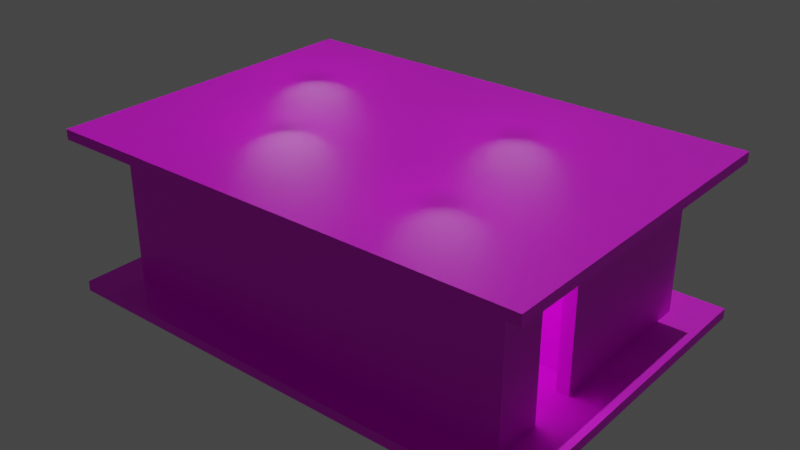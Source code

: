 # Source: casa2.blend  (saved by Blender 2.91.10; exported with 4.5.12 LTS)
import bpy
from mathutils import Matrix  # noqa: F401  (used for matrix-valued properties, if any)

bpy.ops.wm.read_factory_settings(use_empty=True)
scene = bpy.context.scene
scene.name = 'Scene'

# ---- collections
col_collection = bpy.data.collections.new('Collection'); scene.collection.children.link(col_collection)
col_casa2_svg = bpy.data.collections.new('casa2.svg'); scene.collection.children.link(col_casa2_svg)

# ---- images (referenced by path relative to the original .blend; pixels are not part of the script)
import os
ASSET_DIR = os.environ.get("B2B_ASSET_DIR", "")  # directory of the original .blend (textures are referenced by path, not embedded)
HERE = os.path.dirname(os.path.abspath(__file__))  # packed textures are extracted next to this script under _unpacked/

def load_image(name, relpath, width, height, colorspace="sRGB"):
    """Load a texture the original file referenced (path relative to the .blend, or extracted next to this script)."""
    p = next((c for c in (os.path.join(HERE, relpath), os.path.join(ASSET_DIR, relpath)) if relpath and os.path.exists(c)), "")
    if p:
        img = bpy.data.images.load(p, check_existing=True)
        img.name = name
    else:  # same state as the original file: an image datablock whose file is absent (Cycles renders it pink)
        img = bpy.data.images.new(name, width, height)
        img.source = "FILE"
        img.filepath = "//" + (relpath or name)
    img.colorspace_settings.name = colorspace
    return img
img_bake2 = load_image('bake2', 'bake2.png', 1024, 1024, 'sRGB')

# ---- materials (node trees are filled in below, after node groups)
mat_walls_bake = bpy.data.materials.new('walls bake')

# ---- material node trees
mat_walls_bake.use_nodes = True; mat_walls_bake.node_tree.nodes.clear()
_N = mat_walls_bake.node_tree.nodes; _L = mat_walls_bake.node_tree.links
n0 = _N.new('ShaderNodeBsdfPrincipled'); n0.name = 'Principled BSDF'; n0.location = (10, 300)
n0.distribution = 'GGX'
n0.subsurface_method = 'BURLEY'
n0.inputs[3].default_value = 1.45
n0.inputs[27].default_value = (0.0, 0.0, 0.0, 1.0)
n0.inputs[28].default_value = 1.0
n1 = _N.new('ShaderNodeOutputMaterial'); n1.name = 'Material Output'; n1.location = (300, 300)
n2 = _N.new('ShaderNodeTexImage'); n2.name = 'Image Texture'; n2.location = (-389, 228)
n2.image = img_bake2
_L.new(n0.outputs[0], n1.inputs[0])
_L.new(n2.outputs[0], n0.inputs[0])
n1.is_active_output = True

# ---- world
world_world = bpy.data.worlds.new('World'); scene.world = world_world
world_world.use_nodes = True; world_world.node_tree.nodes.clear()
_N = world_world.node_tree.nodes; _L = world_world.node_tree.links
n0 = _N.new('ShaderNodeOutputWorld'); n0.name = 'World Output'; n0.location = (300, 300)
n1 = _N.new('ShaderNodeBackground'); n1.name = 'Background'; n1.location = (10, 300)
n1.inputs[0].default_value = (0.05088, 0.05088, 0.05088, 1.0)
_L.new(n1.outputs[0], n0.inputs[0])
n0.is_active_output = True
world_world.color = (0.05088, 0.05088, 0.05088)
world_world.use_sun_shadow = False
world_world.sun_shadow_jitter_overblur = 0.0

# ---- lights
light_point = bpy.data.lights.new('Point', 'POINT')
light_point.specular_factor = 0.1366
light_point.transmission_factor = 0.0
light_point.energy = 100.0
light_point.shadow_soft_size = 1.31
light_point.shadow_maximum_resolution = 0.006
light_point.use_absolute_resolution = True
light_point_001 = bpy.data.lights.new('Point.001', 'POINT')
light_point_001.specular_factor = 0.1366
light_point_001.transmission_factor = 0.0
light_point_001.energy = 100.0
light_point_001.shadow_soft_size = 1.31
light_point_001.shadow_maximum_resolution = 0.006
light_point_001.use_absolute_resolution = True
light_point_002 = bpy.data.lights.new('Point.002', 'POINT')
light_point_002.specular_factor = 0.1366
light_point_002.transmission_factor = 0.0
light_point_002.energy = 100.0
light_point_002.shadow_soft_size = 1.31
light_point_002.shadow_maximum_resolution = 0.006
light_point_002.use_absolute_resolution = True
light_point_003 = bpy.data.lights.new('Point.003', 'POINT')
light_point_003.specular_factor = 0.1366
light_point_003.transmission_factor = 0.0
light_point_003.energy = 100.0
light_point_003.shadow_soft_size = 1.31
light_point_003.shadow_maximum_resolution = 0.006
light_point_003.use_absolute_resolution = True
light_sun = bpy.data.lights.new('Sun', 'SUN')
light_sun.transmission_factor = 0.0
light_sun.energy = 1.0
light_sun.shadow_soft_size = 0.125

# ---- meshes
me_cylinder = bpy.data.meshes.new('Cylinder')
me_cylinder.from_pydata([(0.0, 0.1627, -0.1627), (0.0, 0.1627, 0.1627), (0.1151, 0.1151, -0.1627), (0.1151, 0.1151, 0.1627), (0.1627, -7.113e-09, -0.1627), (0.1627, -7.113e-09, 0.1627), (0.1151, -0.1151, -0.1627), (0.1151, -0.1151, 0.1627), (-1.423e-08, -0.1627, -0.1627), (-1.423e-08, -0.1627, 0.1627), (-0.1151, -0.1151, -0.1627), (-0.1151, -0.1151, 0.1627), (-0.1627, 1.941e-09, -0.1627), (-0.1627, 1.941e-09, 0.1627), (-0.1151, 0.1151, -0.1627), (-0.1151, 0.1151, 0.1627)], [], [(0, 1, 3, 2), (2, 3, 5, 4), (4, 5, 7, 6), (6, 7, 9, 8), (8, 9, 11, 10), (10, 11, 13, 12), (3, 1, 15, 13, 11, 9, 7, 5), (12, 13, 15, 14), (14, 15, 1, 0), (0, 2, 4, 6, 8, 10, 12, 14)])
_uv = me_cylinder.uv_layers.new(name='UVMap')
_uv.uv.foreach_set('vector', [1.0, 0.5, 1.0, 1.0, 0.875, 1.0, 0.875, 0.5, 0.875, 0.5, 0.875, 1.0, 0.75, 1.0, 0.75, 0.5, 0.75, 0.5, 0.75, 1.0, 0.625, 1.0, 0.625, 0.5, 0.625, 0.5, 0.625, 1.0, 0.5, 1.0, 0.5, 0.5, 0.5, 0.5, 0.5, 1.0, 0.375, 1.0, 0.375, 0.5, 0.375, 0.5, 0.375, 1.0, 0.25, 1.0, 0.25, 0.5, 0.4197, 0.4197, 0.25, 0.49, 0.08029, 0.4197, 0.01, 0.25, 0.08029, 0.08029, 0.25, 0.01, 0.4197, 0.08029, 0.49, 0.25, 0.25, 0.5, 0.25, 1.0, 0.125, 1.0, 0.125, 0.5, 0.125, 0.5, 0.125, 1.0, 0.0, 1.0, 0.0, 0.5, 0.75, 0.49, 0.9197, 0.4197, 0.99, 0.25, 0.9197, 0.08029, 0.75, 0.01, 0.5803, 0.08029, 0.51, 0.25, 0.5803, 0.4197])
me_cylinder.use_remesh_fix_poles = True
me_cylinder.use_remesh_preserve_attributes = False
me_cylinder.use_mirror_vertex_groups = False
me_cylinder.update()
me_cylinder_001 = bpy.data.meshes.new('Cylinder.001')
me_cylinder_001.from_pydata([(0.0, 0.1627, -0.1627), (0.0, 0.1627, 0.1627), (0.1151, 0.1151, -0.1627), (0.1151, 0.1151, 0.1627), (0.1627, -7.113e-09, -0.1627), (0.1627, -7.113e-09, 0.1627), (0.1151, -0.1151, -0.1627), (0.1151, -0.1151, 0.1627), (-1.423e-08, -0.1627, -0.1627), (-1.423e-08, -0.1627, 0.1627), (-0.1151, -0.1151, -0.1627), (-0.1151, -0.1151, 0.1627), (-0.1627, 1.941e-09, -0.1627), (-0.1627, 1.941e-09, 0.1627), (-0.1151, 0.1151, -0.1627), (-0.1151, 0.1151, 0.1627)], [], [(0, 1, 3, 2), (2, 3, 5, 4), (4, 5, 7, 6), (6, 7, 9, 8), (8, 9, 11, 10), (10, 11, 13, 12), (3, 1, 15, 13, 11, 9, 7, 5), (12, 13, 15, 14), (14, 15, 1, 0), (0, 2, 4, 6, 8, 10, 12, 14)])
_uv = me_cylinder_001.uv_layers.new(name='UVMap')
_uv.uv.foreach_set('vector', [1.0, 0.5, 1.0, 1.0, 0.875, 1.0, 0.875, 0.5, 0.875, 0.5, 0.875, 1.0, 0.75, 1.0, 0.75, 0.5, 0.75, 0.5, 0.75, 1.0, 0.625, 1.0, 0.625, 0.5, 0.625, 0.5, 0.625, 1.0, 0.5, 1.0, 0.5, 0.5, 0.5, 0.5, 0.5, 1.0, 0.375, 1.0, 0.375, 0.5, 0.375, 0.5, 0.375, 1.0, 0.25, 1.0, 0.25, 0.5, 0.4197, 0.4197, 0.25, 0.49, 0.08029, 0.4197, 0.01, 0.25, 0.08029, 0.08029, 0.25, 0.01, 0.4197, 0.08029, 0.49, 0.25, 0.25, 0.5, 0.25, 1.0, 0.125, 1.0, 0.125, 0.5, 0.125, 0.5, 0.125, 1.0, 0.0, 1.0, 0.0, 0.5, 0.75, 0.49, 0.9197, 0.4197, 0.99, 0.25, 0.9197, 0.08029, 0.75, 0.01, 0.5803, 0.08029, 0.51, 0.25, 0.5803, 0.4197])
me_cylinder_001.use_remesh_fix_poles = True
me_cylinder_001.use_remesh_preserve_attributes = False
me_cylinder_001.use_mirror_vertex_groups = False
me_cylinder_001.update()
me_cylinder_002 = bpy.data.meshes.new('Cylinder.002')
me_cylinder_002.from_pydata([(0.0, 0.1627, -0.1627), (0.0, 0.1627, 0.1627), (0.1151, 0.1151, -0.1627), (0.1151, 0.1151, 0.1627), (0.1627, -7.113e-09, -0.1627), (0.1627, -7.113e-09, 0.1627), (0.1151, -0.1151, -0.1627), (0.1151, -0.1151, 0.1627), (-1.423e-08, -0.1627, -0.1627), (-1.423e-08, -0.1627, 0.1627), (-0.1151, -0.1151, -0.1627), (-0.1151, -0.1151, 0.1627), (-0.1627, 1.941e-09, -0.1627), (-0.1627, 1.941e-09, 0.1627), (-0.1151, 0.1151, -0.1627), (-0.1151, 0.1151, 0.1627)], [], [(0, 1, 3, 2), (2, 3, 5, 4), (4, 5, 7, 6), (6, 7, 9, 8), (8, 9, 11, 10), (10, 11, 13, 12), (3, 1, 15, 13, 11, 9, 7, 5), (12, 13, 15, 14), (14, 15, 1, 0), (0, 2, 4, 6, 8, 10, 12, 14)])
_uv = me_cylinder_002.uv_layers.new(name='UVMap')
_uv.uv.foreach_set('vector', [1.0, 0.5, 1.0, 1.0, 0.875, 1.0, 0.875, 0.5, 0.875, 0.5, 0.875, 1.0, 0.75, 1.0, 0.75, 0.5, 0.75, 0.5, 0.75, 1.0, 0.625, 1.0, 0.625, 0.5, 0.625, 0.5, 0.625, 1.0, 0.5, 1.0, 0.5, 0.5, 0.5, 0.5, 0.5, 1.0, 0.375, 1.0, 0.375, 0.5, 0.375, 0.5, 0.375, 1.0, 0.25, 1.0, 0.25, 0.5, 0.4197, 0.4197, 0.25, 0.49, 0.08029, 0.4197, 0.01, 0.25, 0.08029, 0.08029, 0.25, 0.01, 0.4197, 0.08029, 0.49, 0.25, 0.25, 0.5, 0.25, 1.0, 0.125, 1.0, 0.125, 0.5, 0.125, 0.5, 0.125, 1.0, 0.0, 1.0, 0.0, 0.5, 0.75, 0.49, 0.9197, 0.4197, 0.99, 0.25, 0.9197, 0.08029, 0.75, 0.01, 0.5803, 0.08029, 0.51, 0.25, 0.5803, 0.4197])
me_cylinder_002.use_remesh_fix_poles = True
me_cylinder_002.use_remesh_preserve_attributes = False
me_cylinder_002.use_mirror_vertex_groups = False
me_cylinder_002.update()
me_cylinder_003 = bpy.data.meshes.new('Cylinder.003')
me_cylinder_003.from_pydata([(0.0, 0.1627, -0.1627), (0.0, 0.1627, 0.1627), (0.1151, 0.1151, -0.1627), (0.1151, 0.1151, 0.1627), (0.1627, -7.113e-09, -0.1627), (0.1627, -7.113e-09, 0.1627), (0.1151, -0.1151, -0.1627), (0.1151, -0.1151, 0.1627), (-1.423e-08, -0.1627, -0.1627), (-1.423e-08, -0.1627, 0.1627), (-0.1151, -0.1151, -0.1627), (-0.1151, -0.1151, 0.1627), (-0.1627, 1.941e-09, -0.1627), (-0.1627, 1.941e-09, 0.1627), (-0.1151, 0.1151, -0.1627), (-0.1151, 0.1151, 0.1627)], [], [(0, 1, 3, 2), (2, 3, 5, 4), (4, 5, 7, 6), (6, 7, 9, 8), (8, 9, 11, 10), (10, 11, 13, 12), (3, 1, 15, 13, 11, 9, 7, 5), (12, 13, 15, 14), (14, 15, 1, 0), (0, 2, 4, 6, 8, 10, 12, 14)])
_uv = me_cylinder_003.uv_layers.new(name='UVMap')
_uv.uv.foreach_set('vector', [1.0, 0.5, 1.0, 1.0, 0.875, 1.0, 0.875, 0.5, 0.875, 0.5, 0.875, 1.0, 0.75, 1.0, 0.75, 0.5, 0.75, 0.5, 0.75, 1.0, 0.625, 1.0, 0.625, 0.5, 0.625, 0.5, 0.625, 1.0, 0.5, 1.0, 0.5, 0.5, 0.5, 0.5, 0.5, 1.0, 0.375, 1.0, 0.375, 0.5, 0.375, 0.5, 0.375, 1.0, 0.25, 1.0, 0.25, 0.5, 0.4197, 0.4197, 0.25, 0.49, 0.08029, 0.4197, 0.01, 0.25, 0.08029, 0.08029, 0.25, 0.01, 0.4197, 0.08029, 0.49, 0.25, 0.25, 0.5, 0.25, 1.0, 0.125, 1.0, 0.125, 0.5, 0.125, 0.5, 0.125, 1.0, 0.0, 1.0, 0.0, 0.5, 0.75, 0.49, 0.9197, 0.4197, 0.99, 0.25, 0.9197, 0.08029, 0.75, 0.01, 0.5803, 0.08029, 0.51, 0.25, 0.5803, 0.4197])
me_cylinder_003.use_remesh_fix_poles = True
me_cylinder_003.use_remesh_preserve_attributes = False
me_cylinder_003.use_mirror_vertex_groups = False
me_cylinder_003.update()
me_cylinder_004 = bpy.data.meshes.new('Cylinder.004')
me_cylinder_004.from_pydata([(0.0, 0.1627, -0.1627), (0.0, 0.1627, 0.1627), (0.1151, 0.1151, -0.1627), (0.1151, 0.1151, 0.1627), (0.1627, -7.113e-09, -0.1627), (0.1627, -7.113e-09, 0.1627), (0.1151, -0.1151, -0.1627), (0.1151, -0.1151, 0.1627), (-1.423e-08, -0.1627, -0.1627), (-1.423e-08, -0.1627, 0.1627), (-0.1151, -0.1151, -0.1627), (-0.1151, -0.1151, 0.1627), (-0.1627, 1.941e-09, -0.1627), (-0.1627, 1.941e-09, 0.1627), (-0.1151, 0.1151, -0.1627), (-0.1151, 0.1151, 0.1627)], [], [(0, 1, 3, 2), (2, 3, 5, 4), (4, 5, 7, 6), (6, 7, 9, 8), (8, 9, 11, 10), (10, 11, 13, 12), (3, 1, 15, 13, 11, 9, 7, 5), (12, 13, 15, 14), (14, 15, 1, 0), (0, 2, 4, 6, 8, 10, 12, 14)])
_uv = me_cylinder_004.uv_layers.new(name='UVMap')
_uv.uv.foreach_set('vector', [1.0, 0.5, 1.0, 1.0, 0.875, 1.0, 0.875, 0.5, 0.875, 0.5, 0.875, 1.0, 0.75, 1.0, 0.75, 0.5, 0.75, 0.5, 0.75, 1.0, 0.625, 1.0, 0.625, 0.5, 0.625, 0.5, 0.625, 1.0, 0.5, 1.0, 0.5, 0.5, 0.5, 0.5, 0.5, 1.0, 0.375, 1.0, 0.375, 0.5, 0.375, 0.5, 0.375, 1.0, 0.25, 1.0, 0.25, 0.5, 0.4197, 0.4197, 0.25, 0.49, 0.08029, 0.4197, 0.01, 0.25, 0.08029, 0.08029, 0.25, 0.01, 0.4197, 0.08029, 0.49, 0.25, 0.25, 0.5, 0.25, 1.0, 0.125, 1.0, 0.125, 0.5, 0.125, 0.5, 0.125, 1.0, 0.0, 1.0, 0.0, 0.5, 0.75, 0.49, 0.9197, 0.4197, 0.99, 0.25, 0.9197, 0.08029, 0.75, 0.01, 0.5803, 0.08029, 0.51, 0.25, 0.5803, 0.4197])
me_cylinder_004.use_remesh_fix_poles = True
me_cylinder_004.use_remesh_preserve_attributes = False
me_cylinder_004.use_mirror_vertex_groups = False
me_cylinder_004.update()
me_cylinder_005 = bpy.data.meshes.new('Cylinder.005')
me_cylinder_005.from_pydata([(0.0, 0.1627, -0.1627), (0.0, 0.1627, 0.1627), (0.1151, 0.1151, -0.1627), (0.1151, 0.1151, 0.1627), (0.1627, -7.113e-09, -0.1627), (0.1627, -7.113e-09, 0.1627), (0.1151, -0.1151, -0.1627), (0.1151, -0.1151, 0.1627), (-1.423e-08, -0.1627, -0.1627), (-1.423e-08, -0.1627, 0.1627), (-0.1151, -0.1151, -0.1627), (-0.1151, -0.1151, 0.1627), (-0.1627, 1.941e-09, -0.1627), (-0.1627, 1.941e-09, 0.1627), (-0.1151, 0.1151, -0.1627), (-0.1151, 0.1151, 0.1627)], [], [(0, 1, 3, 2), (2, 3, 5, 4), (4, 5, 7, 6), (6, 7, 9, 8), (8, 9, 11, 10), (10, 11, 13, 12), (3, 1, 15, 13, 11, 9, 7, 5), (12, 13, 15, 14), (14, 15, 1, 0), (0, 2, 4, 6, 8, 10, 12, 14)])
_uv = me_cylinder_005.uv_layers.new(name='UVMap')
_uv.uv.foreach_set('vector', [1.0, 0.5, 1.0, 1.0, 0.875, 1.0, 0.875, 0.5, 0.875, 0.5, 0.875, 1.0, 0.75, 1.0, 0.75, 0.5, 0.75, 0.5, 0.75, 1.0, 0.625, 1.0, 0.625, 0.5, 0.625, 0.5, 0.625, 1.0, 0.5, 1.0, 0.5, 0.5, 0.5, 0.5, 0.5, 1.0, 0.375, 1.0, 0.375, 0.5, 0.375, 0.5, 0.375, 1.0, 0.25, 1.0, 0.25, 0.5, 0.4197, 0.4197, 0.25, 0.49, 0.08029, 0.4197, 0.01, 0.25, 0.08029, 0.08029, 0.25, 0.01, 0.4197, 0.08029, 0.49, 0.25, 0.25, 0.5, 0.25, 1.0, 0.125, 1.0, 0.125, 0.5, 0.125, 0.5, 0.125, 1.0, 0.0, 1.0, 0.0, 0.5, 0.75, 0.49, 0.9197, 0.4197, 0.99, 0.25, 0.9197, 0.08029, 0.75, 0.01, 0.5803, 0.08029, 0.51, 0.25, 0.5803, 0.4197])
me_cylinder_005.use_remesh_fix_poles = True
me_cylinder_005.use_remesh_preserve_attributes = False
me_cylinder_005.use_mirror_vertex_groups = False
me_cylinder_005.update()
me_cylinder_006 = bpy.data.meshes.new('Cylinder.006')
me_cylinder_006.from_pydata([(0.0, 0.1627, -0.1627), (0.0, 0.1627, 0.1627), (0.1151, 0.1151, -0.1627), (0.1151, 0.1151, 0.1627), (0.1627, -7.113e-09, -0.1627), (0.1627, -7.113e-09, 0.1627), (0.1151, -0.1151, -0.1627), (0.1151, -0.1151, 0.1627), (-1.423e-08, -0.1627, -0.1627), (-1.423e-08, -0.1627, 0.1627), (-0.1151, -0.1151, -0.1627), (-0.1151, -0.1151, 0.1627), (-0.1627, 1.941e-09, -0.1627), (-0.1627, 1.941e-09, 0.1627), (-0.1151, 0.1151, -0.1627), (-0.1151, 0.1151, 0.1627)], [], [(0, 1, 3, 2), (2, 3, 5, 4), (4, 5, 7, 6), (6, 7, 9, 8), (8, 9, 11, 10), (10, 11, 13, 12), (3, 1, 15, 13, 11, 9, 7, 5), (12, 13, 15, 14), (14, 15, 1, 0), (0, 2, 4, 6, 8, 10, 12, 14)])
_uv = me_cylinder_006.uv_layers.new(name='UVMap')
_uv.uv.foreach_set('vector', [1.0, 0.5, 1.0, 1.0, 0.875, 1.0, 0.875, 0.5, 0.875, 0.5, 0.875, 1.0, 0.75, 1.0, 0.75, 0.5, 0.75, 0.5, 0.75, 1.0, 0.625, 1.0, 0.625, 0.5, 0.625, 0.5, 0.625, 1.0, 0.5, 1.0, 0.5, 0.5, 0.5, 0.5, 0.5, 1.0, 0.375, 1.0, 0.375, 0.5, 0.375, 0.5, 0.375, 1.0, 0.25, 1.0, 0.25, 0.5, 0.4197, 0.4197, 0.25, 0.49, 0.08029, 0.4197, 0.01, 0.25, 0.08029, 0.08029, 0.25, 0.01, 0.4197, 0.08029, 0.49, 0.25, 0.25, 0.5, 0.25, 1.0, 0.125, 1.0, 0.125, 0.5, 0.125, 0.5, 0.125, 1.0, 0.0, 1.0, 0.0, 0.5, 0.75, 0.49, 0.9197, 0.4197, 0.99, 0.25, 0.9197, 0.08029, 0.75, 0.01, 0.5803, 0.08029, 0.51, 0.25, 0.5803, 0.4197])
me_cylinder_006.use_remesh_fix_poles = True
me_cylinder_006.use_remesh_preserve_attributes = False
me_cylinder_006.use_mirror_vertex_groups = False
me_cylinder_006.update()
me_cylinder_007 = bpy.data.meshes.new('Cylinder.007')
me_cylinder_007.from_pydata([(0.0, 0.1627, -0.1627), (0.0, 0.1627, 0.1627), (0.1151, 0.1151, -0.1627), (0.1151, 0.1151, 0.1627), (0.1627, -7.113e-09, -0.1627), (0.1627, -7.113e-09, 0.1627), (0.1151, -0.1151, -0.1627), (0.1151, -0.1151, 0.1627), (-1.423e-08, -0.1627, -0.1627), (-1.423e-08, -0.1627, 0.1627), (-0.1151, -0.1151, -0.1627), (-0.1151, -0.1151, 0.1627), (-0.1627, 1.941e-09, -0.1627), (-0.1627, 1.941e-09, 0.1627), (-0.1151, 0.1151, -0.1627), (-0.1151, 0.1151, 0.1627)], [], [(0, 1, 3, 2), (2, 3, 5, 4), (4, 5, 7, 6), (6, 7, 9, 8), (8, 9, 11, 10), (10, 11, 13, 12), (3, 1, 15, 13, 11, 9, 7, 5), (12, 13, 15, 14), (14, 15, 1, 0), (0, 2, 4, 6, 8, 10, 12, 14)])
_uv = me_cylinder_007.uv_layers.new(name='UVMap')
_uv.uv.foreach_set('vector', [1.0, 0.5, 1.0, 1.0, 0.875, 1.0, 0.875, 0.5, 0.875, 0.5, 0.875, 1.0, 0.75, 1.0, 0.75, 0.5, 0.75, 0.5, 0.75, 1.0, 0.625, 1.0, 0.625, 0.5, 0.625, 0.5, 0.625, 1.0, 0.5, 1.0, 0.5, 0.5, 0.5, 0.5, 0.5, 1.0, 0.375, 1.0, 0.375, 0.5, 0.375, 0.5, 0.375, 1.0, 0.25, 1.0, 0.25, 0.5, 0.4197, 0.4197, 0.25, 0.49, 0.08029, 0.4197, 0.01, 0.25, 0.08029, 0.08029, 0.25, 0.01, 0.4197, 0.08029, 0.49, 0.25, 0.25, 0.5, 0.25, 1.0, 0.125, 1.0, 0.125, 0.5, 0.125, 0.5, 0.125, 1.0, 0.0, 1.0, 0.0, 0.5, 0.75, 0.49, 0.9197, 0.4197, 0.99, 0.25, 0.9197, 0.08029, 0.75, 0.01, 0.5803, 0.08029, 0.51, 0.25, 0.5803, 0.4197])
me_cylinder_007.use_remesh_fix_poles = True
me_cylinder_007.use_remesh_preserve_attributes = False
me_cylinder_007.use_mirror_vertex_groups = False
me_cylinder_007.update()
me_rect4520_001 = bpy.data.meshes.new('rect4520.001')
me_rect4520_001.from_pydata([(-0.2529, 5.252, -0.1027), (-0.2529, -0.2529, -0.1027), (8.253, -0.2529, -0.1027), (8.253, 0.7528, -0.1027), (7.997, 0.7528, -0.1027), (7.997, 0.002963, -0.1026), (0.002965, 0.002964, -0.1026), (0.002964, 4.996, -0.1026), (1.247, 4.996, -0.1026), (1.247, 3.252, -0.1026), (0.9971, 3.252, -0.1027), (0.9971, 2.997, -0.1027), (1.503, 2.997, -0.1027), (1.503, 4.996, -0.1026), (7.997, 4.996, -0.1026), (7.997, 2.502, -0.1026), (5.002, 2.503, -0.1029), (4.254, 3.251, -0.1028), (4.253, 4.002, -0.1027), (3.997, 4.002, -0.1027), (3.997, 2.998, -0.103), (4.749, 2.246, -0.103), (7.997, 2.247, -0.1026), (7.997, 1.747, -0.1027), (8.253, 1.747, -0.1027), (8.253, 5.252, -0.1027), (-0.2535, 5.252, 2.499), (-0.2535, -0.2534, 2.499), (8.254, -0.2534, 2.499), (8.254, 0.7533, 2.499), (7.997, 0.7533, 2.499), (7.997, 0.003486, 2.499), (0.003487, 0.003487, 2.499), (0.003487, 4.996, 2.499), (1.247, 4.996, 2.499), (1.247, 3.253, 2.499), (0.9965, 3.253, 2.499), (0.9965, 2.996, 2.499), (1.504, 2.996, 2.499), (1.504, 4.996, 2.499), (7.997, 4.996, 2.499), (7.997, 2.503, 2.499), (5.002, 2.504, 2.499), (4.255, 3.251, 2.499), (4.254, 4.002, 2.499), (3.996, 4.002, 2.499), (3.996, 2.997, 2.499), (4.748, 2.245, 2.499), (7.997, 2.246, 2.499), (7.997, 1.746, 2.499), (8.254, 1.746, 2.499), (8.254, 5.252, 2.499), (8.253, 5.252, 3.102), (-0.2531, 5.252, 3.102), (0.003369, 4.996, 3.102), (1.247, 4.996, 3.102), (1.503, 4.996, 3.102), (7.997, 4.996, 3.102), (8.253, 1.747, 3.102), (0.00337, 0.00337, 3.102), (1.247, 3.253, 3.102), (7.997, 2.503, 3.102), (4.253, 4.002, 3.102), (3.997, 4.002, 3.102), (4.255, 3.251, 3.102), (0.9969, 3.253, 3.102), (0.9969, 2.996, 3.102), (1.503, 2.996, 3.102), (3.996, 2.997, 3.103), (5.002, 2.504, 3.102), (4.748, 2.246, 3.103), (7.997, 2.246, 3.102), (7.997, 1.747, 3.102), (7.997, 0.753, 3.102), (7.997, 0.003369, 3.102), (8.253, 0.753, 3.102), (-0.2531, -0.2531, 3.102), (8.253, -0.2531, 3.102)], [], [(17, 16, 15, 14, 13, 12, 11, 10, 9, 8, 7, 6, 5, 4, 3, 2, 1, 0, 25, 24, 23, 22, 21, 20, 19, 18), (10, 11, 37, 36), (2, 3, 29, 28), (13, 14, 40, 39), (21, 22, 48, 47), (9, 10, 36, 35), (1, 2, 28, 27), (24, 25, 51, 50), (22, 23, 49, 48), (11, 12, 38, 37), (6, 7, 33, 32), (23, 24, 50, 49), (12, 13, 39, 38), (8, 9, 35, 34), (4, 5, 31, 30), (19, 20, 46, 45), (14, 15, 41, 40), (3, 4, 30, 29), (16, 17, 43, 42), (18, 19, 45, 44), (0, 1, 27, 26), (25, 0, 26, 51), (20, 21, 47, 46), (17, 18, 44, 43), (5, 6, 32, 31), (7, 8, 34, 33), (15, 16, 42, 41), (33, 34, 55, 54), (42, 43, 64, 69), (64, 62, 63, 68, 70, 71, 72, 58, 52, 53, 76, 77, 75, 73, 74, 59, 54, 55, 60, 65, 66, 67, 56, 57, 61, 69), (46, 47, 70, 68), (39, 40, 57, 56), (41, 42, 69, 61), (50, 51, 52, 58), (47, 48, 71, 70), (32, 33, 54, 59), (48, 49, 72, 71), (34, 35, 60, 55), (49, 50, 58, 72), (40, 41, 61, 57), (30, 31, 74, 73), (44, 45, 63, 62), (29, 30, 73, 75), (43, 44, 62, 64), (26, 27, 76, 53), (36, 37, 66, 65), (31, 32, 59, 74), (35, 36, 65, 60), (28, 29, 75, 77), (37, 38, 67, 66), (27, 28, 77, 76), (38, 39, 56, 67), (45, 46, 68, 63), (51, 26, 53, 52)])
_uv = me_rect4520_001.uv_layers.new(name='UVMap')
_uv.uv.foreach_set('vector', [0.5865, 0.1456, 0.5653, 0.1668, 0.5653, 0.2517, 0.636, 0.2517, 0.636, 0.06781, 0.5795, 0.06781, 0.5795, 0.05367, 0.5865, 0.05367, 0.5865, 0.06074, 0.636, 0.06074, 0.636, 0.02539, 0.4946, 0.02539, 0.4946, 0.2517, 0.5158, 0.2517, 0.5158, 0.2587, 0.4876, 0.2587, 0.4876, 0.01832, 0.6431, 0.01832, 0.6431, 0.2587, 0.5441, 0.2587, 0.5441, 0.2517, 0.5582, 0.2517, 0.5582, 0.1597, 0.5795, 0.1385, 0.6077, 0.1385, 0.6077, 0.1456, 0.9337, 0.3801, 0.9408, 0.3801, 0.9408, 0.4536, 0.9337, 0.4536, 0.1455, 0.8353, 0.1737, 0.8353, 0.1737, 0.9088, 0.1455, 0.9088, 0.6147, 0.7562, 0.6147, 0.5724, 0.6882, 0.5724, 0.6882, 0.7562, 0.3631, 0.6785, 0.3631, 0.7704, 0.2896, 0.7704, 0.2896, 0.6785, 0.5383, 0.8353, 0.5454, 0.8353, 0.5454, 0.9088, 0.5383, 0.9088, 0.7702, 0.01832, 0.7702, 0.2587, 0.6967, 0.2587, 0.6967, 0.01832, 0.8323, 0.7151, 0.8323, 0.8141, 0.7588, 0.8141, 0.7588, 0.7151, 0.4876, 0.8353, 0.5017, 0.8353, 0.5017, 0.9088, 0.4876, 0.9088, 0.9113, 0.807, 0.9254, 0.807, 0.9254, 0.8806, 0.9113, 0.8806, 0.236, 0.6572, 0.236, 0.7986, 0.1624, 0.7986, 0.1624, 0.6572, 0.06203, 0.8494, 0.0691, 0.8494, 0.0691, 0.9229, 0.06203, 0.9229, 0.6147, 0.7929, 0.6712, 0.7929, 0.6712, 0.8664, 0.6147, 0.8664, 0.3997, 0.6572, 0.4492, 0.6572, 0.4492, 0.7308, 0.3997, 0.7308, 0.3375, 0.807, 0.3587, 0.807, 0.3587, 0.8806, 0.3375, 0.8806, 0.2726, 0.807, 0.3009, 0.807, 0.3009, 0.8806, 0.2726, 0.8806, 0.8069, 0.01832, 0.8775, 0.01832, 0.8775, 0.09185, 0.8069, 0.09185, 0.01832, 0.8494, 0.02539, 0.8494, 0.02539, 0.9229, 0.01832, 0.9229, 0.8323, 0.6573, 0.8323, 0.6785, 0.7588, 0.6785, 0.7588, 0.6573, 0.9142, 0.01832, 0.9213, 0.01832, 0.9213, 0.09185, 0.9142, 0.09185, 0.1088, 0.6572, 0.1088, 0.8128, 0.03529, 0.8128, 0.03529, 0.6572, 0.7702, 0.2954, 0.7702, 0.5358, 0.6967, 0.5358, 0.6967, 0.2954, 0.3631, 0.6572, 0.3631, 0.6785, 0.2896, 0.6785, 0.2896, 0.6572, 0.2104, 0.8353, 0.2316, 0.8353, 0.2316, 0.9088, 0.2104, 0.9088, 0.5781, 0.5724, 0.5781, 0.7987, 0.5045, 0.7987, 0.5045, 0.5724, 0.3997, 0.7844, 0.4351, 0.7844, 0.4351, 0.8579, 0.3997, 0.8579, 0.8323, 0.5724, 0.8323, 0.6573, 0.7588, 0.6573, 0.7588, 0.5724, 0.3997, 0.8579, 0.4351, 0.8579, 0.4351, 0.8749, 0.3997, 0.8749, 0.7588, 0.6573, 0.7588, 0.6785, 0.7418, 0.6785, 0.7418, 0.6573, 0.5865, 0.4085, 0.6077, 0.4085, 0.6077, 0.4156, 0.5795, 0.4156, 0.5582, 0.3944, 0.5582, 0.3024, 0.5441, 0.3024, 0.5441, 0.2954, 0.6431, 0.2954, 0.6431, 0.5358, 0.4876, 0.5358, 0.4876, 0.2954, 0.5158, 0.2954, 0.5158, 0.3024, 0.4946, 0.3024, 0.4946, 0.5287, 0.636, 0.5287, 0.636, 0.4933, 0.5865, 0.4933, 0.5865, 0.5004, 0.5795, 0.5004, 0.5795, 0.4863, 0.636, 0.4863, 0.636, 0.3024, 0.5653, 0.3024, 0.5653, 0.3873, 0.2896, 0.6572, 0.2896, 0.6785, 0.2726, 0.6785, 0.2726, 0.6572, 0.6882, 0.7562, 0.6882, 0.5724, 0.7052, 0.5724, 0.7052, 0.7562, 0.7588, 0.5724, 0.7588, 0.6573, 0.7418, 0.6573, 0.7418, 0.5724, 0.7588, 0.7151, 0.7588, 0.8141, 0.7418, 0.8141, 0.7418, 0.7151, 0.2896, 0.6785, 0.2896, 0.7704, 0.2726, 0.7704, 0.2726, 0.6785, 0.1624, 0.6572, 0.1624, 0.7986, 0.1455, 0.7986, 0.1455, 0.6572, 0.4876, 0.9088, 0.5017, 0.9088, 0.5017, 0.9258, 0.4876, 0.9258, 0.3997, 0.7308, 0.4492, 0.7308, 0.4492, 0.7478, 0.3997, 0.7478, 0.06203, 0.9229, 0.0691, 0.9229, 0.0691, 0.9399, 0.06203, 0.9399, 0.8069, 0.09185, 0.8775, 0.09185, 0.8775, 0.1088, 0.8069, 0.1088, 0.3375, 0.8806, 0.3587, 0.8806, 0.3587, 0.8975, 0.3375, 0.8975, 0.9142, 0.09185, 0.9213, 0.09185, 0.9213, 0.1088, 0.9142, 0.1088, 0.01832, 0.9229, 0.02539, 0.9229, 0.02539, 0.9399, 0.01832, 0.9399, 0.2104, 0.9088, 0.2316, 0.9088, 0.2316, 0.9258, 0.2104, 0.9258, 0.03529, 0.6572, 0.03529, 0.8128, 0.01832, 0.8128, 0.01832, 0.6572, 0.9337, 0.4536, 0.9408, 0.4536, 0.9408, 0.4706, 0.9337, 0.4706, 0.5045, 0.5724, 0.5045, 0.7987, 0.4875, 0.7987, 0.4875, 0.5724, 0.5383, 0.9088, 0.5454, 0.9088, 0.5454, 0.9258, 0.5383, 0.9258, 0.1455, 0.9088, 0.1737, 0.9088, 0.1737, 0.9258, 0.1455, 0.9258, 0.9113, 0.8806, 0.9254, 0.8806, 0.9254, 0.8975, 0.9113, 0.8975, 0.6967, 0.01832, 0.6967, 0.2587, 0.6797, 0.2587, 0.6797, 0.01832, 0.6147, 0.8664, 0.6712, 0.8664, 0.6712, 0.8834, 0.6147, 0.8834, 0.2726, 0.8806, 0.3009, 0.8806, 0.3009, 0.8975, 0.2726, 0.8975, 0.6967, 0.2954, 0.6967, 0.5358, 0.6797, 0.5358, 0.6797, 0.2954])
me_rect4520_001.materials.append(mat_walls_bake)
me_rect4520_001.use_remesh_fix_poles = True
me_rect4520_001.use_remesh_preserve_attributes = False
me_rect4520_001.use_mirror_vertex_groups = False
me_rect4520_001.update()
me_rect4520_004 = bpy.data.meshes.new('rect4520.004')
me_rect4520_004.from_pydata([(7.997, 1.753, 2.497), (8.253, 1.753, 2.497), (7.997, 0.7468, 2.497), (7.997, 1.753, 3.103), (8.253, 1.753, 3.103), (7.997, 0.7468, 3.103), (8.253, 0.7468, 3.103), (8.253, 0.7468, 2.497), (1.003, 3.252, 2.497), (1.003, 2.997, 2.497), (-0.002828, 3.252, 2.497), (1.003, 3.252, 3.103), (1.003, 2.997, 3.103), (-0.002828, 3.252, 3.103), (-0.002828, 2.997, 3.103), (-0.002828, 2.997, 2.497), (4.253, 3.996, 2.497), (3.997, 3.996, 2.497), (4.253, 5.002, 2.497), (4.253, 3.996, 3.103), (3.997, 3.996, 3.103), (4.253, 5.002, 3.103), (3.997, 5.002, 3.103), (3.997, 5.002, 2.497)], [], [(1, 7, 2, 0), (0, 3, 4, 1), (2, 5, 3, 0), (3, 5, 6, 4), (7, 6, 5, 2), (1, 4, 6, 7), (9, 15, 10, 8), (8, 11, 12, 9), (10, 13, 11, 8), (11, 13, 14, 12), (15, 14, 13, 10), (9, 12, 14, 15), (17, 23, 18, 16), (16, 19, 20, 17), (18, 21, 19, 16), (19, 21, 22, 20), (23, 22, 21, 18), (17, 20, 22, 23)])
_uv = me_rect4520_004.uv_layers.new(name='UVMap')
_uv.uv.foreach_set('vector', [0.6218, 0.92, 0.6218, 0.9483, 0.6147, 0.9483, 0.6147, 0.92, 0.962, 0.9342, 0.962, 0.9511, 0.955, 0.9511, 0.955, 0.9342, 0.4167, 0.9398, 0.3997, 0.9398, 0.3997, 0.9115, 0.4167, 0.9115, 0.7926, 0.9156, 0.7926, 0.9439, 0.7855, 0.9439, 0.7855, 0.9156, 0.965, 0.01832, 0.965, 0.03529, 0.9579, 0.03529, 0.9579, 0.01832, 0.8238, 0.4932, 0.8069, 0.4932, 0.8069, 0.4649, 0.8238, 0.4649, 0.2726, 0.9624, 0.2726, 0.9342, 0.2797, 0.9342, 0.2797, 0.9624, 0.965, 0.07192, 0.965, 0.08889, 0.9579, 0.08889, 0.9579, 0.07192, 0.8746, 0.9202, 0.8577, 0.9202, 0.8577, 0.8919, 0.8746, 0.8919, 0.6655, 0.92, 0.6655, 0.9483, 0.6584, 0.9483, 0.6584, 0.92, 0.9691, 0.807, 0.9691, 0.824, 0.962, 0.824, 0.962, 0.807, 0.7588, 0.879, 0.7418, 0.879, 0.7418, 0.8507, 0.7588, 0.8507, 0.7418, 0.9439, 0.7418, 0.9156, 0.7489, 0.9156, 0.7489, 0.9439, 0.9183, 0.9342, 0.9183, 0.9511, 0.9113, 0.9511, 0.9113, 0.9342, 0.8124, 0.879, 0.7954, 0.879, 0.7954, 0.8507, 0.8124, 0.8507, 0.9337, 0.5355, 0.9337, 0.5072, 0.9408, 0.5072, 0.9408, 0.5355, 0.3234, 0.9342, 0.3234, 0.9511, 0.3163, 0.9511, 0.3163, 0.9342, 0.8774, 0.4932, 0.8605, 0.4932, 0.8605, 0.4649, 0.8774, 0.4649])
me_rect4520_004.materials.append(mat_walls_bake)
me_rect4520_004.use_remesh_fix_poles = True
me_rect4520_004.use_remesh_preserve_attributes = False
me_rect4520_004.use_mirror_vertex_groups = False
me_rect4520_004.update()
me_rect4520_005 = bpy.data.meshes.new('rect4520.005')
me_rect4520_005.from_pydata([(-1.003, -1.003, 2.997), (-1.003, 6.003, 2.997), (-1.003, -1.003, 3.203), (9.003, -1.003, 2.997), (9.003, 6.003, 2.997), (9.003, -1.003, 3.203), (9.003, 6.003, 3.203), (-1.003, 6.003, 3.203)], [], [(1, 4, 3, 0), (0, 2, 7, 1), (3, 5, 2, 0), (4, 6, 5, 3), (6, 7, 2, 5), (1, 7, 6, 4)])
_uv = me_rect4520_005.uv_layers.new(name='UVMap')
_uv.uv.foreach_set('vector', [0.2163, 0.3378, 0.2163, 0.6206, 0.01832, 0.6206, 0.01832, 0.3378, 0.9394, 0.3434, 0.9337, 0.3434, 0.9337, 0.1455, 0.9394, 0.1455, 0.8746, 0.8552, 0.869, 0.8552, 0.869, 0.5724, 0.8746, 0.5724, 0.9592, 0.7704, 0.9536, 0.7704, 0.9536, 0.5724, 0.9592, 0.5724, 0.4509, 0.01832, 0.4509, 0.3011, 0.2529, 0.3011, 0.2529, 0.01832, 0.8125, 0.4283, 0.8069, 0.4283, 0.8069, 0.1455, 0.8125, 0.1455])
me_rect4520_005.materials.append(mat_walls_bake)
me_rect4520_005.use_remesh_fix_poles = True
me_rect4520_005.use_remesh_preserve_attributes = False
me_rect4520_005.use_mirror_vertex_groups = False
me_rect4520_005.update()
me_rect4520_006 = bpy.data.meshes.new('rect4520.006')
me_rect4520_006.from_pydata([(-1.003, -1.003, -0.2028), (-1.003, 6.003, -0.2028), (-1.003, -1.003, 0.002848), (9.003, -1.003, -0.2028), (9.003, 6.003, -0.2028), (9.003, -1.003, 0.002848), (9.003, 6.003, 0.002848), (-1.003, 6.003, 0.002848)], [], [(1, 4, 3, 0), (0, 2, 7, 1), (3, 5, 2, 0), (4, 6, 5, 3), (6, 7, 2, 5), (1, 7, 6, 4)])
_uv = me_rect4520_006.uv_layers.new(name='UVMap')
_uv.uv.foreach_set('vector', [0.2163, 0.01832, 0.2163, 0.3011, 0.01832, 0.3011, 0.01832, 0.01832, 0.9817, 0.3434, 0.976, 0.3434, 0.976, 0.1455, 0.9817, 0.1455, 0.8971, 0.4283, 0.8914, 0.4283, 0.8914, 0.1455, 0.8971, 0.1455, 0.9169, 0.7704, 0.9113, 0.7704, 0.9113, 0.5724, 0.9169, 0.5724, 0.4509, 0.3378, 0.4509, 0.6206, 0.2529, 0.6206, 0.2529, 0.3378, 0.8548, 0.4283, 0.8491, 0.4283, 0.8491, 0.1455, 0.8548, 0.1455])
me_rect4520_006.materials.append(mat_walls_bake)
me_rect4520_006.use_remesh_fix_poles = True
me_rect4520_006.use_remesh_preserve_attributes = False
me_rect4520_006.use_mirror_vertex_groups = False
me_rect4520_006.update()

# ---- objects
ob_point = bpy.data.objects.new('Point', light_point)
ob_point_001 = bpy.data.objects.new('Point.001', light_point_001)
ob_point_002 = bpy.data.objects.new('Point.002', light_point_002)
ob_point_003 = bpy.data.objects.new('Point.003', light_point_003)
ob_sun = bpy.data.objects.new('Sun', light_sun)
ob_navpoint_001 = bpy.data.objects.new('navpoint.001', me_cylinder)
ob_navpoint_002 = bpy.data.objects.new('navpoint.002', me_cylinder_001)
ob_navpoint_003 = bpy.data.objects.new('navpoint.003', me_cylinder_002)
ob_navpoint = bpy.data.objects.new('navpoint', me_cylinder_003)
ob_navpoint_004 = bpy.data.objects.new('navpoint.004', me_cylinder_004)
ob_navpoint_005 = bpy.data.objects.new('navpoint.005', me_cylinder_005)
ob_navpoint_006 = bpy.data.objects.new('navpoint.006', me_cylinder_006)
ob_navpoint_007 = bpy.data.objects.new('navpoint.007', me_cylinder_007)
ob_baker = bpy.data.objects.new('baker', me_rect4520_001)
ob_baker_003 = bpy.data.objects.new('baker.003', me_rect4520_004)
ob_baker_004 = bpy.data.objects.new('baker.004', me_rect4520_005)
ob_baker_005 = bpy.data.objects.new('baker.005', me_rect4520_006)

# ---- transforms, parenting, visibility, modifiers, constraints
ob_point.location = (6.148, 0.9674, 2.871)
ob_point.lineart.crease_threshold = 0.0
ob_point_001.location = (5.461, 4.021, 2.856)
ob_point_001.lineart.crease_threshold = 0.0
ob_point_002.location = (0.5724, 3.927, 2.852)
ob_point_002.lineart.crease_threshold = 0.0
ob_point_003.location = (2.046, 1.624, 2.926)
ob_point_003.lineart.crease_threshold = 0.0
ob_sun.location = (2.046, 1.624, 3.0)
ob_sun.rotation_euler = (-0.3864, 0.04384, -0.008578)
ob_sun.lineart.crease_threshold = 0.0
ob_navpoint_001.location = (7.008, 1.056, 0.0)
ob_navpoint_001.scale = (1.0, 1.0, 0.1204)
ob_navpoint_001.lineart.crease_threshold = 0.0
ob_navpoint_002.location = (3.988, 1.019, 0.0)
ob_navpoint_002.scale = (1.0, 1.0, 0.1204)
ob_navpoint_002.lineart.crease_threshold = 0.0
ob_navpoint_003.location = (0.4722, 0.3728, 0.0)
ob_navpoint_003.scale = (1.0, 1.0, 0.1204)
ob_navpoint_003.lineart.crease_threshold = 0.0
ob_navpoint.location = (0.3728, 4.635, 0.0)
ob_navpoint.scale = (1.0, 1.0, 0.1204)
ob_navpoint.lineart.crease_threshold = 0.0
ob_navpoint_004.location = (2.56, 4.113, 0.0)
ob_navpoint_004.scale = (1.0, 1.0, 0.1204)
ob_navpoint_004.lineart.crease_threshold = 0.0
ob_navpoint_005.location = (5.144, 4.622, 0.0)
ob_navpoint_005.scale = (1.0, 1.0, 0.1204)
ob_navpoint_005.lineart.crease_threshold = 0.0
ob_navpoint_006.location = (7.542, 2.808, 0.0)
ob_navpoint_006.scale = (1.0, 1.0, 0.1204)
ob_navpoint_006.lineart.crease_threshold = 0.0
ob_navpoint_007.location = (7.666, 4.672, 0.0)
ob_navpoint_007.scale = (1.0, 1.0, 0.1204)
ob_navpoint_007.lineart.crease_threshold = 0.0
ob_baker.location = (0.0, 0.0, 0.0)
ob_baker.lineart.crease_threshold = 0.0
ob_baker_003.location = (0.0, 0.0, 0.0)
ob_baker_003.lineart.crease_threshold = 0.0
ob_baker_004.location = (0.0, 0.0, 0.0)
ob_baker_004.lineart.crease_threshold = 0.0
ob_baker_005.location = (0.0, 0.0, 0.0)
ob_baker_005.lineart.crease_threshold = 0.0

# ---- collection membership
col_collection.objects.link(ob_point)
col_collection.objects.link(ob_point_001)
col_collection.objects.link(ob_point_002)
col_collection.objects.link(ob_point_003)
col_collection.objects.link(ob_sun)
col_collection.objects.link(ob_navpoint_001)
col_collection.objects.link(ob_navpoint_002)
col_collection.objects.link(ob_navpoint_003)
col_collection.objects.link(ob_navpoint)
col_collection.objects.link(ob_navpoint_004)
col_collection.objects.link(ob_navpoint_005)
col_collection.objects.link(ob_navpoint_006)
col_collection.objects.link(ob_navpoint_007)
col_casa2_svg.objects.link(ob_baker)
col_casa2_svg.objects.link(ob_baker_003)
col_casa2_svg.objects.link(ob_baker_004)
col_casa2_svg.objects.link(ob_baker_005)

# ---- scene / render settings (as saved in the file)
scene.frame_start = 1; scene.frame_end = 250; scene.frame_set(32)
scene.render.engine = 'CYCLES'
scene.cycles.samples = 128
scene.cycles.sampling_pattern = 'TABULATED_SOBOL'
scene.cycles.use_adaptive_sampling = False
scene.cycles.use_light_tree = False
scene.view_settings.view_transform = 'Filmic'
bpy.context.view_layer.update()

# ---- added for rendering (the .blend has no active camera): camera
cam_auto = bpy.data.cameras.new('AutoCamera')
cam_auto.lens = 50.0
cam_auto.sensor_width = 36.0
cam_auto.clip_end = 1000.0
ob_auto_camera = bpy.data.objects.new('AutoCamera', cam_auto)
scene.collection.objects.link(ob_auto_camera)
ob_auto_camera.location = (15.7322, -11.5787, 10.8858)
ob_auto_camera.rotation_euler = (1.09748, -7.21219e-08, 0.694738)
scene.camera = ob_auto_camera
bpy.context.view_layer.update()
